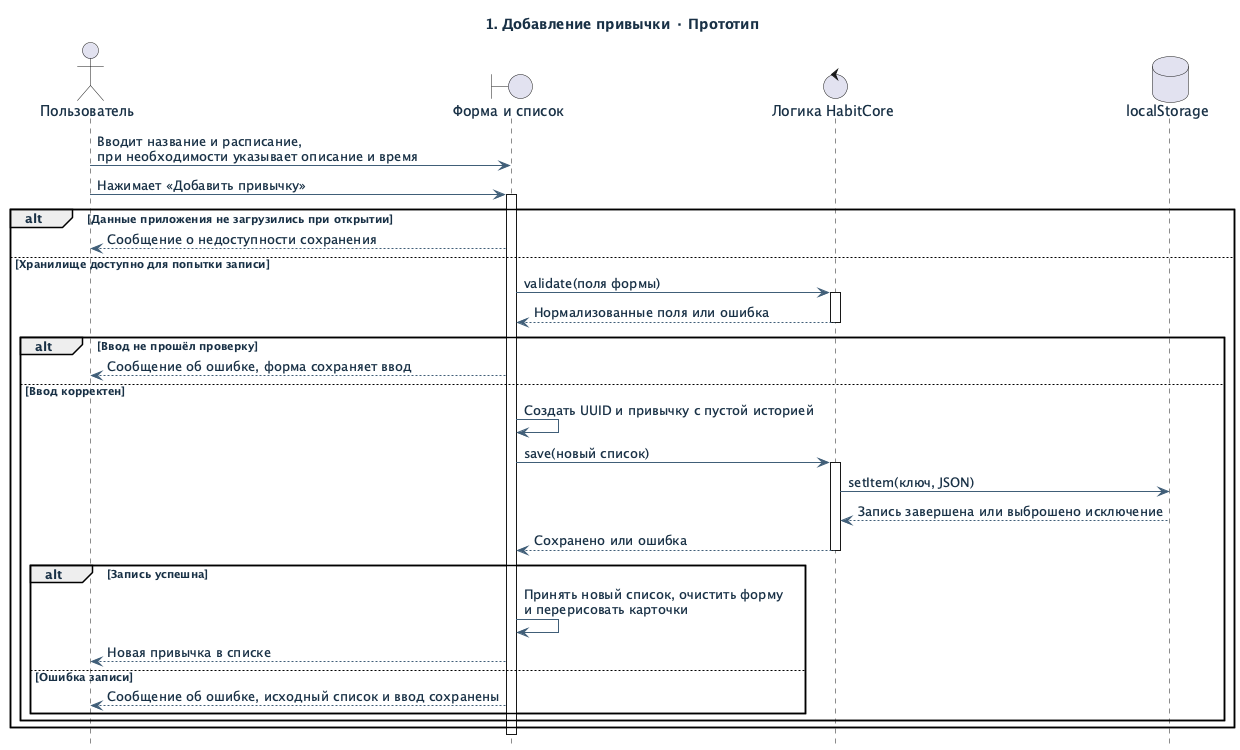

The diagram above was rendered by PlantUML. Its source (embedded in the PNG):
@startuml
skinparam shadowing false
skinparam backgroundColor #FFFFFF
skinparam defaultFontName SansSerif
skinparam defaultFontColor #183045
skinparam sequenceArrowColor #405E78
skinparam participantBorderColor #557796
skinparam participantBackgroundColor #F1F7FC
hide footbox

title 1. Добавление привычки · Прототип
actor "Пользователь" as User
boundary "Форма и список" as UI
control "Логика HabitCore" as Core
database "localStorage" as Store

User -> UI: Вводит название и расписание,\nпри необходимости указывает описание и время
User -> UI: Нажимает «Добавить привычку»
activate UI
alt Данные приложения не загрузились при открытии
  UI --> User: Сообщение о недоступности сохранения
else Хранилище доступно для попытки записи
  UI -> Core: validate(поля формы)
  activate Core
  Core --> UI: Нормализованные поля или ошибка
  deactivate Core
  alt Ввод не прошёл проверку
    UI --> User: Сообщение об ошибке, форма сохраняет ввод
  else Ввод корректен
    UI -> UI: Создать UUID и привычку с пустой историей
    UI -> Core: save(новый список)
    activate Core
    Core -> Store: setItem(ключ, JSON)
    Store --> Core: Запись завершена или выброшено исключение
    Core --> UI: Сохранено или ошибка
    deactivate Core
    alt Запись успешна
      UI -> UI: Принять новый список, очистить форму\nи перерисовать карточки
      UI --> User: Новая привычка в списке
    else Ошибка записи
      UI --> User: Сообщение об ошибке, исходный список и ввод сохранены
    end
  end
end
deactivate UI
@enduml